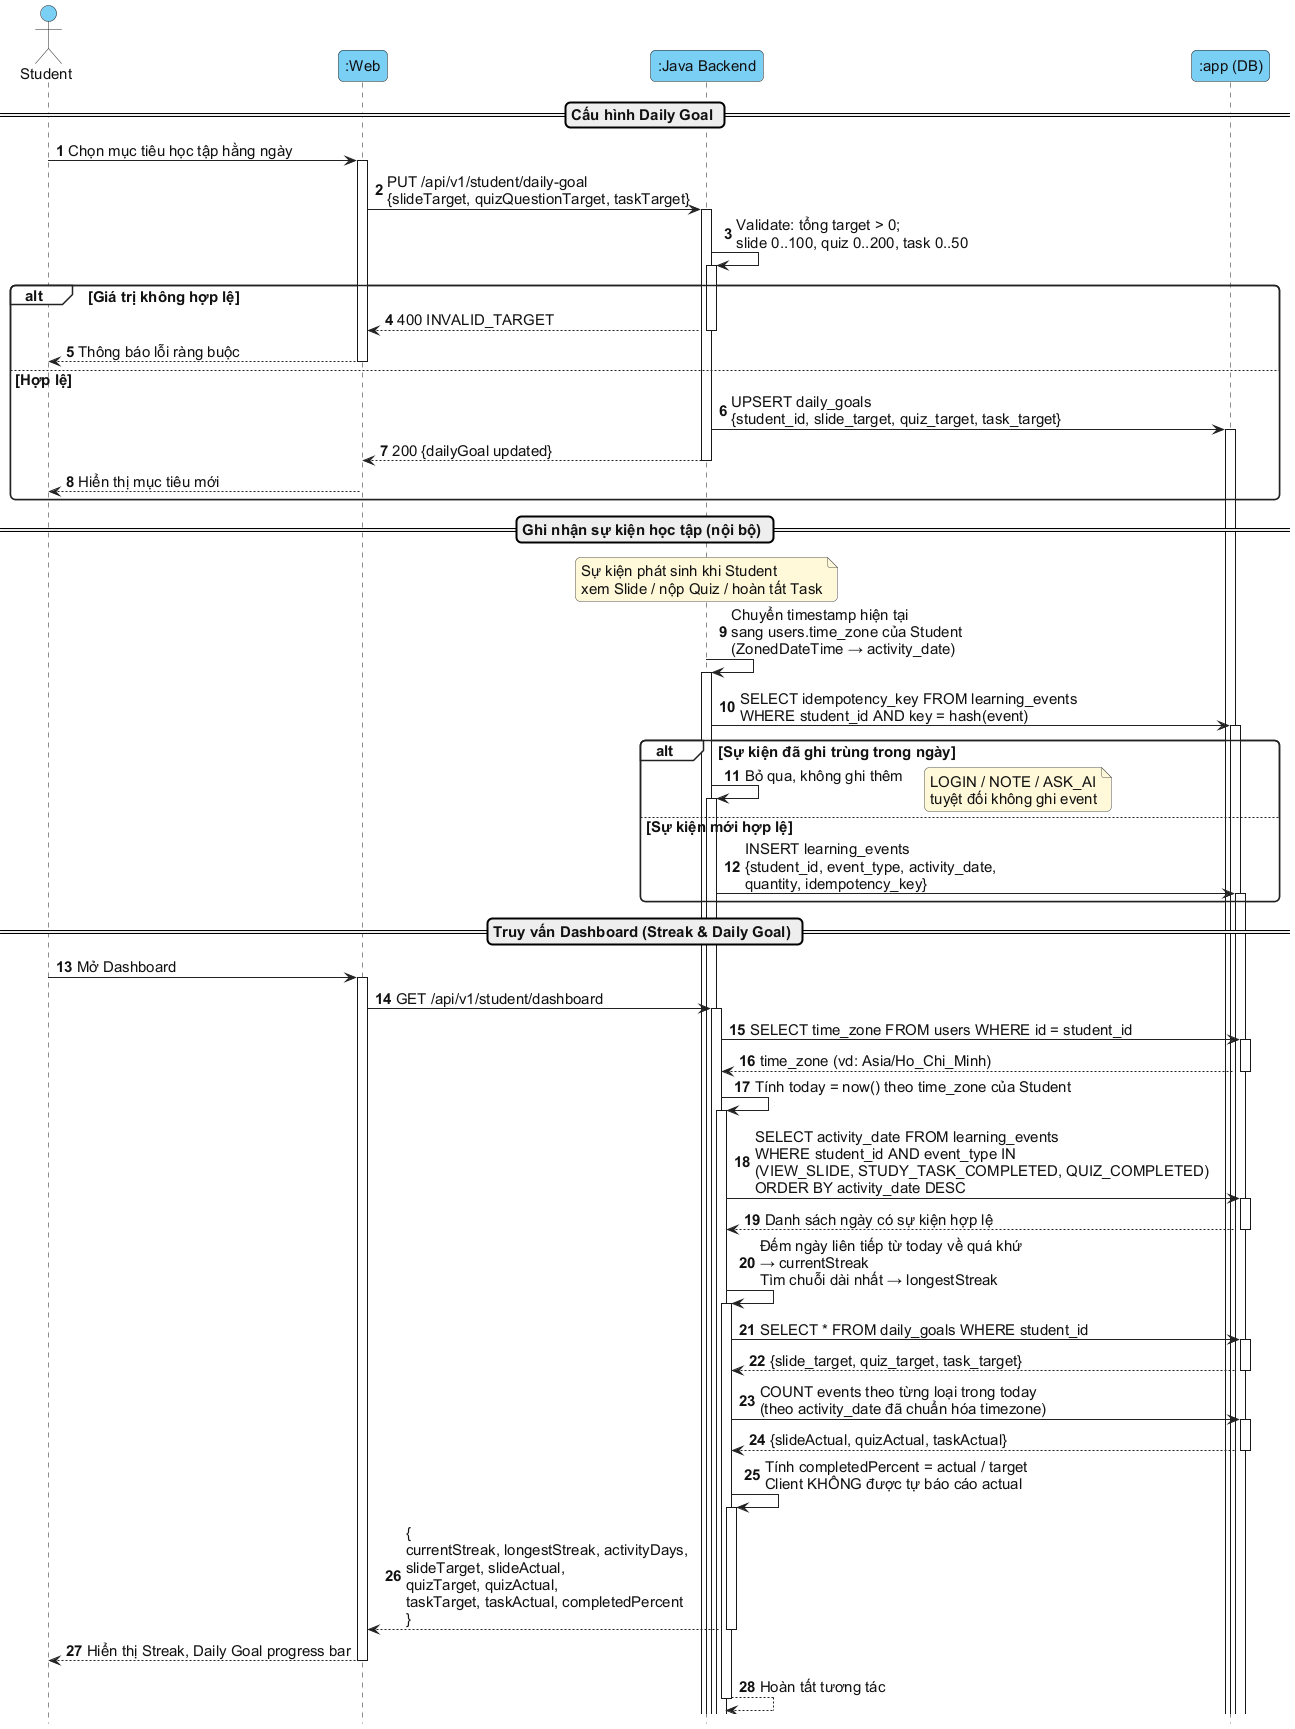

The diagram above was rendered by PlantUML. Its source (embedded in the PNG):
@startuml
' Palette: sequence; based on the Visual Paradigm guide samples (see README).
' Interaction: BE1-F02 — Study Streak & Daily Goal theo Múi giờ
skinparam defaultFontColor #111111
skinparam ArrowColor #222222
skinparam ActorBackgroundColor #7ACFF5
skinparam ActorBorderColor #222222
skinparam NoteBackgroundColor #FFF9D9
skinparam NoteBorderColor #555555
skinparam RectangleBackgroundColor white
skinparam RectangleBorderColor #222222
skinparam ParticipantBackgroundColor #7ACFF5
skinparam ParticipantBorderColor #222222
skinparam LifeLineBackgroundColor #7ACFF5
skinparam LifeLineBorderColor #222222
skinparam SequenceGroupBackgroundColor white
skinparam SequenceGroupBodyBackgroundColor white
skinparam SequenceGroupBorderColor #222222
skinparam shadowing false
skinparam linetype ortho
skinparam backgroundColor white
skinparam defaultFontName Arial
skinparam defaultFontSize 15
skinparam classAttributeIconSize 0
skinparam packageStyle rectangle
skinparam roundcorner 10
skinparam nodesep 30
skinparam ranksep 40
hide footbox
autonumber
autoactivate on

actor Student
participant ":Web" as Web
participant ":Java Backend" as Java
participant ":app (DB)" as DB

== Cấu hình Daily Goal ==
Student -> Web : Chọn mục tiêu học tập hằng ngày
Web -> Java : PUT /api/v1/student/daily-goal\n{slideTarget, quizQuestionTarget, taskTarget}
Java -> Java : Validate: tổng target > 0;\nslide 0..100, quiz 0..200, task 0..50
alt Giá trị không hợp lệ
  Java --> Web : 400 INVALID_TARGET
  Web --> Student : Thông báo lỗi ràng buộc
else Hợp lệ
  Java -> DB : UPSERT daily_goals\n{student_id, slide_target, quiz_target, task_target}
  Java --> Web : 200 {dailyGoal updated}
  Web --> Student : Hiển thị mục tiêu mới
end

== Ghi nhận sự kiện học tập (nội bộ) ==
note over Java : Sự kiện phát sinh khi Student\nxem Slide / nộp Quiz / hoàn tất Task
Java -> Java : Chuyển timestamp hiện tại\nsang users.time_zone của Student\n(ZonedDateTime → activity_date)
Java -> DB : SELECT idempotency_key FROM learning_events\nWHERE student_id AND key = hash(event)
alt Sự kiện đã ghi trùng trong ngày
  Java -> Java : Bỏ qua, không ghi thêm
  note right : LOGIN / NOTE / ASK_AI\ntuyệt đối không ghi event
else Sự kiện mới hợp lệ
  Java -> DB : INSERT learning_events\n{student_id, event_type, activity_date,\nquantity, idempotency_key}
end

== Truy vấn Dashboard (Streak & Daily Goal) ==
Student -> Web : Mở Dashboard
Web -> Java : GET /api/v1/student/dashboard
Java -> DB : SELECT time_zone FROM users WHERE id = student_id
DB --> Java : time_zone (vd: Asia/Ho_Chi_Minh)
Java -> Java : Tính today = now() theo time_zone của Student

Java -> DB : SELECT activity_date FROM learning_events\nWHERE student_id AND event_type IN\n(VIEW_SLIDE, STUDY_TASK_COMPLETED, QUIZ_COMPLETED)\nORDER BY activity_date DESC
DB --> Java : Danh sách ngày có sự kiện hợp lệ

Java -> Java : Đếm ngày liên tiếp từ today về quá khứ\n→ currentStreak\nTìm chuỗi dài nhất → longestStreak

Java -> DB : SELECT * FROM daily_goals WHERE student_id
DB --> Java : {slide_target, quiz_target, task_target}

Java -> DB : COUNT events theo từng loại trong today\n(theo activity_date đã chuẩn hóa timezone)
DB --> Java : {slideActual, quizActual, taskActual}

Java -> Java : Tính completedPercent = actual / target\nClient KHÔNG được tự báo cáo actual

Java --> Web : {\ncurrentStreak, longestStreak, activityDays,\nslideTarget, slideActual,\nquizTarget, quizActual,\ntaskTarget, taskActual, completedPercent\n}
Web --> Student : Hiển thị Streak, Daily Goal progress bar
return Hoàn tất tương tác
@enduml